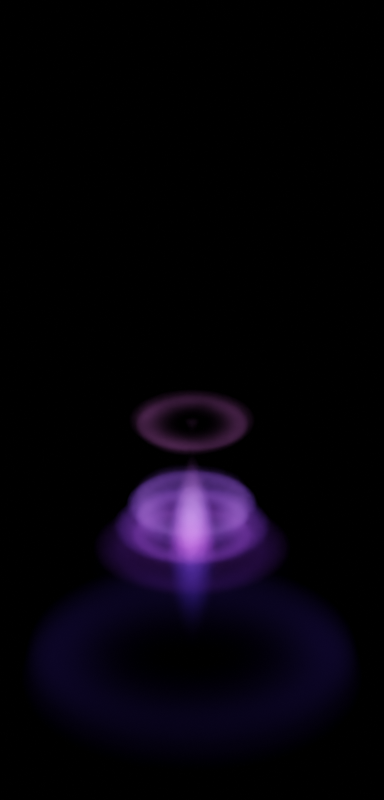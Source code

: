 # Source: successor_afterburner.blend  (saved by Blender 4.1.24; exported with 4.5.12 LTS)
import bpy
from mathutils import Matrix  # noqa: F401  (used for matrix-valued properties, if any)

bpy.ops.wm.read_factory_settings(use_empty=True)
scene = bpy.context.scene
scene.name = 'Scene'

# ---- collections
col_collection = bpy.data.collections.new('Collection'); scene.collection.children.link(col_collection)

# ---- materials (node trees are filled in below, after node groups)
mat_pit_plume = bpy.data.materials.new('PIT Plume')

# ---- material node trees
mat_pit_plume.use_nodes = True; mat_pit_plume.node_tree.nodes.clear()
_N = mat_pit_plume.node_tree.nodes; _L = mat_pit_plume.node_tree.links
n0 = _N.new('ShaderNodeNewGeometry'); n0.name = 'Geometry'; n0.location = (-1281, 69)
n1 = _N.new('ShaderNodeVectorMath'); n1.name = 'Vector Math'; n1.location = (192, 13)
n1.operation = 'LENGTH'
n2 = _N.new('ShaderNodeMath'); n2.name = 'Math.003'; n2.location = (554, 24)
n2.operation = 'POWER'
n2.inputs[1].default_value = 1.1
n3 = _N.new('ShaderNodeVectorMath'); n3.name = 'Vector Math.001'; n3.location = (293, -142)
n3.operation = 'LENGTH'
n4 = _N.new('ShaderNodeMath'); n4.name = 'Math.006'; n4.location = (577, -94)
n4.operation = 'POWER'
n4.inputs[1].default_value = 5.9
n5 = _N.new('ShaderNodeMath'); n5.name = 'Math.005'; n5.location = (960, 6)
n5.operation = 'MULTIPLY'
n6 = _N.new('ShaderNodeInvert'); n6.name = 'Invert Color'; n6.location = (356, 12)
n7 = _N.new('ShaderNodeInvert'); n7.name = 'Invert Color.001'; n7.location = (758, -203)
n8 = _N.new('ShaderNodeTexCoord'); n8.name = 'Texture Coordinate'; n8.location = (-1466, -184)
n9 = _N.new('ShaderNodeVectorMath'); n9.name = 'Vector Math.003'; n9.location = (-67, 19)
n9.operation = 'MULTIPLY'
n10 = _N.new('ShaderNodeTexGradient'); n10.name = 'Gradient Texture'; n10.location = (-1012, -332)
n10.gradient_type = 'QUADRATIC'
n11 = _N.new('ShaderNodeTexGradient'); n11.name = 'Gradient Texture.002'; n11.location = (686, -517)
n11.gradient_type = 'QUADRATIC_SPHERE'
n12 = _N.new('ShaderNodeCombineXYZ'); n12.name = 'Combine XYZ.001'; n12.location = (466, -520)
n13 = _N.new('ShaderNodeVectorMath'); n13.name = 'Vector Math.002'; n13.location = (73, -129)
n13.operation = 'MULTIPLY'
n14 = _N.new('ShaderNodeMath'); n14.name = 'Math.007'; n14.location = (3454, 93)
n14.operation = 'MULTIPLY'
n15 = _N.new('ShaderNodeMath'); n15.name = 'Math.004'; n15.location = (2308, 158)
n15.operation = 'MULTIPLY'
n16 = _N.new('ShaderNodeMath'); n16.name = 'Math.013'; n16.location = (3194, 116)
n17 = _N.new('ShaderNodeMath'); n17.name = 'Math.009'; n17.location = (906, -483)
n17.operation = 'MULTIPLY'
n17.inputs[1].default_value = 30.5
n18 = _N.new('ShaderNodeSeparateXYZ'); n18.name = 'Separate XYZ.001'; n18.location = (-846, -512)
n19 = _N.new('ShaderNodeValue'); n19.name = 'Value.001'; n19.location = (-1345, -621)
n19.outputs[0].default_value = 4.0
n20 = _N.new('ShaderNodeValue'); n20.name = 'Value.002'; n20.location = (-1706, -243)
n20.outputs[0].default_value = -1.892
n21 = _N.new('ShaderNodeMapping'); n21.name = 'Mapping'; n21.location = (-1286, -184)
n21.inputs[3].default_value = (0.5, 0.5, 0.5)
n22 = _N.new('ShaderNodeMath'); n22.name = 'Math.010'; n22.location = (-414, -636)
n22.operation = 'MULTIPLY'
n22.inputs[1].default_value = 1.0
n23 = _N.new('ShaderNodeVolumePrincipled'); n23.name = 'Principled Volume'; n23.location = (3893, 121)
n23.inputs[2].default_value = 0.0
n24 = _N.new('ShaderNodeOutputMaterial'); n24.name = 'Material Output'; n24.location = (4196, 95)
n25 = _N.new('ShaderNodeMath'); n25.name = 'Math'; n25.location = (392, 402)
n25.operation = 'SINE'
n26 = _N.new('ShaderNodeMath'); n26.name = 'Math.002'; n26.location = (569, 405)
n26.operation = 'MULTIPLY'
n26.inputs[1].default_value = 1.2
n27 = _N.new('ShaderNodeMath'); n27.name = 'Math.001'; n27.location = (127, 426)
n27.operation = 'MULTIPLY'
n27.inputs[1].default_value = 2.41
n28 = _N.new('ShaderNodeTexNoise'); n28.name = 'Noise Texture'; n28.location = (-720, 534)
n28.noise_dimensions = '1D'
n28.inputs[2].default_value = 3.0
n28.inputs[4].default_value = 0.0
n28.inputs[8].default_value = -0.3
n29 = _N.new('ShaderNodeMath'); n29.name = 'Math.008'; n29.location = (-949, 388)
n30 = _N.new('ShaderNodeValToRGB'); n30.name = 'Color Ramp.002'; n30.location = (2314, -187)
n30.color_ramp.interpolation = 'B_SPLINE'
while len(n30.color_ramp.elements) > 1: n30.color_ramp.elements.remove(n30.color_ramp.elements[-1])
n30.color_ramp.elements[0].position = 0.0; n30.color_ramp.elements[0].color = (0.9074, 0.2737, 0.806, 1.0)
_e = n30.color_ramp.elements.new(0.2682); _e.color = (0.3059, 0.1434, 1.0, 1.0)
_e = n30.color_ramp.elements.new(0.5909); _e.color = (0.1561, 0.0263, 0.3389, 1.0)
_e = n30.color_ramp.elements.new(0.9227); _e.color = (0.007062, 0.00283, 0.03651, 1.0)
n31 = _N.new('ShaderNodeMix'); n31.name = 'Mix.001'; n31.location = (797, 394)
n31.data_type = 'RGBA'
n31.inputs[0].default_value = 0.3
n32 = _N.new('ShaderNodeSeparateXYZ'); n32.name = 'Separate XYZ'; n32.location = (-1040, 60)
n33 = _N.new('ShaderNodeCombineXYZ'); n33.name = 'Combine XYZ'; n33.location = (-850, 80)
n34 = _N.new('ShaderNodeMix'); n34.name = 'Mix'; n34.location = (-100, 440)
n34.data_type = 'RGBA'
n34.clamp_factor = False
n34.inputs[0].default_value = 0.9333
n35 = _N.new('ShaderNodeValToRGB'); n35.name = 'Color Ramp'; n35.location = (-544, 548)
while len(n35.color_ramp.elements) > 1: n35.color_ramp.elements.remove(n35.color_ramp.elements[-1])
n35.color_ramp.elements[0].position = 0.0; n35.color_ramp.elements[0].color = (0.0, 0.0, 0.0, 1.0)
_e = n35.color_ramp.elements.new(0.9409); _e.color = (1.0, 1.0, 1.0, 1.0)
n36 = _N.new('ShaderNodeTexNoise'); n36.name = 'Noise Texture.001'; n36.location = (569, 225)
n37 = _N.new('ShaderNodeMix'); n37.name = 'Mix.002'; n37.location = (-906, -67)
n37.data_type = 'RGBA'
n37.clamp_factor = False
n37.inputs[0].default_value = 0.3417
n38 = _N.new('ShaderNodeValue'); n38.name = 'Value'; n38.location = (-418, -362)
n38.outputs[0].default_value = 1.7
n39 = _N.new('ShaderNodeMapRange'); n39.name = 'Map Range'; n39.location = (2130, -212)
n39.inputs[4].default_value = 4.0
n40 = _N.new('ShaderNodeTexGradient'); n40.name = 'Gradient Texture.001'; n40.location = (-1075, -177)
n40.gradient_type = 'QUADRATIC'
n41 = _N.new('ShaderNodeVectorMath'); n41.name = 'Vector Math.004'; n41.location = (-1048, -482)
n41.operation = 'MULTIPLY'
n42 = _N.new('ShaderNodeMath'); n42.name = 'Math.012'; n42.location = (-656, -680)
n43 = _N.new('ShaderNodeValToRGB'); n43.name = 'Color Ramp.001'; n43.location = (-541, -75)
n43.color_ramp.interpolation = 'B_SPLINE'
while len(n43.color_ramp.elements) > 1: n43.color_ramp.elements.remove(n43.color_ramp.elements[-1])
n43.color_ramp.elements[0].position = 0.0; n43.color_ramp.elements[0].color = (6.0, 6.0, 6.0, 1.0)
_e = n43.color_ramp.elements.new(0.1727); _e.color = (0.1635, 0.1635, 0.1635, 1.0)
_e = n43.color_ramp.elements.new(0.8682); _e.color = (0.3837, 0.3837, 0.3837, 1.0)
n44 = _N.new('ShaderNodeMath'); n44.name = 'Math.011'; n44.location = (26, -625)
n44.operation = 'SINE'
n45 = _N.new('ShaderNodeMath'); n45.name = 'Math.014'; n45.location = (3621, 99)
n45.operation = 'MULTIPLY'
_L.new(n23.outputs[0], n24.inputs[1])
_L.new(n27.outputs[0], n25.inputs[0])
_L.new(n25.outputs[0], n26.inputs[0])
_L.new(n31.outputs[2], n15.inputs[0])
_L.new(n0.outputs[0], n32.inputs[0])
_L.new(n32.outputs[1], n33.inputs[1])
_L.new(n32.outputs[2], n33.inputs[2])
_L.new(n6.outputs[0], n2.inputs[0])
_L.new(n9.outputs[0], n1.inputs[0])
_L.new(n1.outputs[1], n6.inputs[1])
_L.new(n5.outputs[0], n15.inputs[1])
_L.new(n2.outputs[0], n5.inputs[0])
_L.new(n13.outputs[0], n3.inputs[0])
_L.new(n4.outputs[0], n5.inputs[1])
_L.new(n3.outputs[1], n4.inputs[0])
_L.new(n38.outputs[0], n13.inputs[1])
_L.new(n7.outputs[0], n14.inputs[1])
_L.new(n10.outputs[1], n7.inputs[1])
_L.new(n21.outputs[0], n10.inputs[0])
_L.new(n8.outputs[3], n21.inputs[0])
_L.new(n32.outputs[0], n28.inputs[0])
_L.new(n29.outputs[0], n28.inputs[1])
_L.new(n28.outputs[0], n35.inputs[0])
_L.new(n35.outputs[0], n34.inputs[6])
_L.new(n34.outputs[2], n27.inputs[0])
_L.new(n29.outputs[0], n34.inputs[7])
_L.new(n33.outputs[0], n9.inputs[0])
_L.new(n9.outputs[0], n13.inputs[0])
_L.new(n21.outputs[0], n40.inputs[0])
_L.new(n37.outputs[2], n43.inputs[0])
_L.new(n12.outputs[0], n11.inputs[0])
_L.new(n18.outputs[0], n42.inputs[0])
_L.new(n17.outputs[0], n16.inputs[1])
_L.new(n19.outputs[0], n41.inputs[1])
_L.new(n18.outputs[1], n12.inputs[1])
_L.new(n18.outputs[2], n12.inputs[2])
_L.new(n45.outputs[0], n23.inputs[6])
_L.new(n15.outputs[0], n16.inputs[0])
_L.new(n16.outputs[0], n14.inputs[0])
_L.new(n11.outputs[1], n17.inputs[0])
_L.new(n32.outputs[0], n29.inputs[0])
_L.new(n20.outputs[0], n29.inputs[1])
_L.new(n20.outputs[0], n42.inputs[1])
_L.new(n21.outputs[0], n41.inputs[0])
_L.new(n41.outputs[0], n18.inputs[0])
_L.new(n42.outputs[0], n22.inputs[0])
_L.new(n39.outputs[0], n30.inputs[0])
_L.new(n30.outputs[0], n23.inputs[7])
_L.new(n14.outputs[0], n45.inputs[0])
_L.new(n26.outputs[0], n31.inputs[6])
_L.new(n36.outputs[0], n31.inputs[7])
_L.new(n40.outputs[0], n37.inputs[6])
_L.new(n35.outputs[0], n37.inputs[7])
_L.new(n43.outputs[0], n9.inputs[1])
_L.new(n10.outputs[1], n39.inputs[0])
_L.new(n44.outputs[0], n12.inputs[0])
_L.new(n22.outputs[0], n44.inputs[0])
n24.is_active_output = True

# ---- world
world_world = bpy.data.worlds.new('World'); scene.world = world_world
world_world.use_nodes = True; world_world.node_tree.nodes.clear()
_N = world_world.node_tree.nodes; _L = world_world.node_tree.links
n0 = _N.new('ShaderNodeOutputWorld'); n0.name = 'World Output'; n0.location = (300, 300)
n1 = _N.new('ShaderNodeBackground'); n1.name = 'Background'; n1.location = (10, 300)
n1.inputs[0].default_value = (0.0, 0.0, 0.0, 0.0)
_L.new(n1.outputs[0], n0.inputs[0])
n0.is_active_output = True
world_world.color = (0.05088, 0.05088, 0.05088)
world_world.use_sun_shadow = False
world_world.sun_shadow_jitter_overblur = 0.0

# ---- cameras
cam_camera = bpy.data.cameras.new('Camera')
cam_camera.type = 'ORTHO'
cam_camera.clip_end = 100.0
cam_camera.ortho_scale = 14.17

# ---- meshes
me_cube_001 = bpy.data.meshes.new('Cube.001')
me_cube_001.from_pydata([(0.0, -3.455, -3.455), (0.0, -3.455, 3.455), (0.0, 3.455, -3.455), (0.0, 3.455, 3.455), (6.0, -3.455, -3.455), (6.0, -3.455, 3.455), (6.0, 3.455, -3.455), (6.0, 3.455, 3.455)], [], [(0, 1, 3, 2), (2, 3, 7, 6), (6, 7, 5, 4), (4, 5, 1, 0), (2, 6, 4, 0), (7, 3, 1, 5)])
_uv = me_cube_001.uv_layers.new(name='UVMap')
_uv.uv.foreach_set('vector', [0.375, 0.0, 0.625, 0.0, 0.625, 0.25, 0.375, 0.25, 0.375, 0.25, 0.625, 0.25, 0.625, 0.5, 0.375, 0.5, 0.375, 0.5, 0.625, 0.5, 0.625, 0.75, 0.375, 0.75, 0.375, 0.75, 0.625, 0.75, 0.625, 1.0, 0.375, 1.0, 0.125, 0.5, 0.375, 0.5, 0.375, 0.75, 0.125, 0.75, 0.625, 0.5, 0.875, 0.5, 0.875, 0.75, 0.625, 0.75])
me_cube_001.materials.append(mat_pit_plume)
me_cube_001.update()

# ---- objects
ob_camera = bpy.data.objects.new('Camera', cam_camera)
ob_cube = bpy.data.objects.new('Cube', me_cube_001)

# ---- transforms, parenting, visibility, modifiers, constraints
ob_camera.location = (-2.668, 0.0, 5.195)
ob_camera.rotation_euler = (0.5181, -2.165e-08, 1.571)
ob_camera.lock_rotations_4d = False
ob_camera.empty_display_type = 'ARROWS'
ob_camera.color = (0.0, 0.0, 0.0, 0.0)
ob_camera.display_type = 'WIRE'
ob_camera.lineart.crease_threshold = 0.0
ob_cube.location = (-5.215, 0.0, 0.0)
ob_cube.scale = (2.881, 1.0, 1.0)

# ---- collection membership
col_collection.objects.link(ob_camera)
col_collection.objects.link(ob_cube)

# ---- scene / render settings (as saved in the file)
scene.camera = ob_camera
scene.frame_start = 0; scene.frame_end = 9; scene.frame_set(7)
scene.render.engine = 'CYCLES'
scene.render.resolution_x = 144
scene.render.resolution_y = 300
scene.render.fps = 10
scene.render.use_border = True
scene.cycles.sampling_pattern = 'TABULATED_SOBOL'
scene.cycles.film_transparent_glass = True
scene.eevee.volumetric_tile_size = '2'
scene.eevee.volumetric_samples = 4
scene.eevee.ray_tracing_options.trace_max_roughness = 0.0
scene.view_settings.view_transform = 'Filmic'
scene.view_settings.exposure = 1.0
bpy.context.view_layer.update()

# ---- added for rendering (the .blend has no usable light): sun
light_auto_sun = bpy.data.lights.new('AutoSun', 'SUN')
light_auto_sun.energy = 3.0
light_auto_sun.angle = 0.0523599
ob_auto_sun = bpy.data.objects.new('AutoSun', light_auto_sun)
scene.collection.objects.link(ob_auto_sun)
ob_auto_sun.rotation_euler = (0.872665, 0.174533, 0.523599)
bpy.context.view_layer.update()
